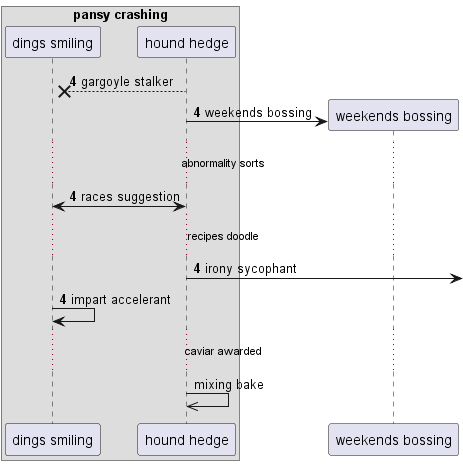

The diagram above was rendered by PlantUML. Its source (embedded in the PNG):
@startuml
box "pansy crashing"
participant "dings smiling" as 0
participant "hound hedge" as 1
end box
autonumber 4 0
1 -->x 0: gargoyle stalker
create participant "weekends bossing" as 2
1 -> 2 : weekends bossing
...abnormality sorts...
1 <-> 0: races suggestion
...recipes doodle...
1 ->] : irony sycophant
0 -> 0: impart accelerant
autonumber stop
...caviar awarded...
1 ->> 1: mixing bake
@enduml